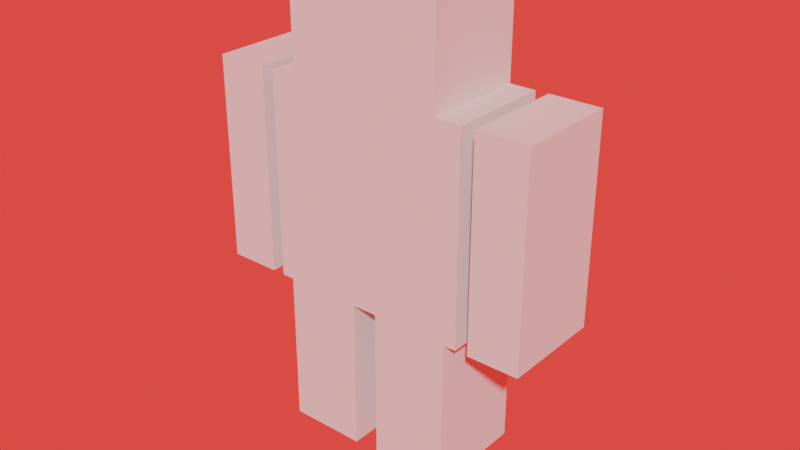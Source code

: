 # Source: animation_05_multiple_models.blend  (saved by Blender 4.3.34; exported with 4.5.12 LTS)
import bpy
from mathutils import Matrix  # noqa: F401  (used for matrix-valued properties, if any)

bpy.ops.wm.read_factory_settings(use_empty=True)
scene = bpy.context.scene
scene.name = 'tail_move'

# ---- collections
col_collection = bpy.data.collections.new('Collection'); scene.collection.children.link(col_collection)
col_dragon = bpy.data.collections.new('Dragon'); scene.collection.children.link(col_dragon)
col_character = bpy.data.collections.new('Character'); scene.collection.children.link(col_character)
col_wolf = bpy.data.collections.new('Wolf'); scene.collection.children.link(col_wolf)
col_bat = bpy.data.collections.new('Bat'); scene.collection.children.link(col_bat)
col_eagle = bpy.data.collections.new('Eagle'); scene.collection.children.link(col_eagle)
col_troll = bpy.data.collections.new('Troll'); scene.collection.children.link(col_troll)

# ---- world
world_world = bpy.data.worlds.new('World'); scene.world = world_world
world_world.use_nodes = True; world_world.node_tree.nodes.clear()
_N = world_world.node_tree.nodes; _L = world_world.node_tree.links
n0 = _N.new('ShaderNodeOutputWorld'); n0.name = 'World Output'; n0.location = (300, 300)
n1 = _N.new('ShaderNodeBackground'); n1.name = 'Background'; n1.location = (10, 300)
n2 = _N.new('ShaderNodeRGBCurve'); n2.name = 'RGB Curves'; n2.location = (-280, 280)
n2.mapping.update()
n2.inputs[1].default_value = (1.0, 0.02621, 0.03717, 1.0)
_L.new(n1.outputs[0], n0.inputs[0])
_L.new(n2.outputs[0], n1.inputs[0])
n0.is_active_output = True
world_world.color = (0.05088, 0.05088, 0.05088)
world_world.sun_shadow_jitter_overblur = 0.0

# ---- meshes
me_cube_155 = bpy.data.meshes.new('Cube.155')
me_cube_155.from_pydata([(-3.0, -2.0, -2.0), (-3.0, -2.0, 2.0), (-3.0, 2.0, -2.0), (-3.0, 2.0, 2.0), (3.0, -2.0, -2.0), (3.0, -2.0, 2.0), (3.0, 2.0, -2.0), (3.0, 2.0, 2.0), (-4.0, -2.0, -10.0), (-4.0, -2.0, -2.0), (-4.0, 2.0, -10.0), (-4.0, 2.0, -2.0), (4.0, -2.0, -10.0), (4.0, -2.0, -2.0), (4.0, 2.0, -10.0), (4.0, 2.0, -2.0), (0.5, -2.0, -16.0), (0.5, -2.0, -10.0), (0.5, 2.0, -16.0), (0.5, 2.0, -10.0), (3.5, -2.0, -16.0), (3.5, -2.0, -10.0), (3.5, 2.0, -16.0), (3.5, 2.0, -10.0), (0.5, -2.0, -15.45), (0.5, -2.0, -14.91), (0.5, -2.0, -14.36), (0.5, -2.0, -13.82), (0.5, -2.0, -13.27), (0.5, -2.0, -12.73), (0.5, -2.0, -12.18), (0.5, -2.0, -11.64), (0.5, -2.0, -11.09), (0.5, -2.0, -10.55), (0.5, 2.0, -10.55), (0.5, 2.0, -11.09), (0.5, 2.0, -11.64), (0.5, 2.0, -12.18), (0.5, 2.0, -12.73), (0.5, 2.0, -13.27), (0.5, 2.0, -13.82), (0.5, 2.0, -14.36), (0.5, 2.0, -14.91), (0.5, 2.0, -15.45), (3.5, 2.0, -10.55), (3.5, 2.0, -11.09), (3.5, 2.0, -11.64), (3.5, 2.0, -12.18), (3.5, 2.0, -12.73), (3.5, 2.0, -13.27), (3.5, 2.0, -13.82), (3.5, 2.0, -14.36), (3.5, 2.0, -14.91), (3.5, 2.0, -15.45), (3.5, -2.0, -10.55), (3.5, -2.0, -11.09), (3.5, -2.0, -11.64), (3.5, -2.0, -12.18), (3.5, -2.0, -12.73), (3.5, -2.0, -13.27), (3.5, -2.0, -13.82), (3.5, -2.0, -14.36), (3.5, -2.0, -14.91), (3.5, -2.0, -15.45), (-0.5, -2.0, -16.0), (-0.5, -2.0, -10.0), (-0.5, 2.0, -16.0), (-0.5, 2.0, -10.0), (-3.5, -2.0, -16.0), (-3.5, -2.0, -10.0), (-3.5, 2.0, -16.0), (-3.5, 2.0, -10.0), (-0.5, -2.0, -15.45), (-0.5, -2.0, -14.91), (-0.5, -2.0, -14.36), (-0.5, -2.0, -13.82), (-0.5, -2.0, -13.27), (-0.5, -2.0, -12.73), (-0.5, -2.0, -12.18), (-0.5, -2.0, -11.64), (-0.5, -2.0, -11.09), (-0.5, -2.0, -10.55), (-0.5, 2.0, -10.55), (-0.5, 2.0, -11.09), (-0.5, 2.0, -11.64), (-0.5, 2.0, -12.18), (-0.5, 2.0, -12.73), (-0.5, 2.0, -13.27), (-0.5, 2.0, -13.82), (-0.5, 2.0, -14.36), (-0.5, 2.0, -14.91), (-0.5, 2.0, -15.45), (-3.5, 2.0, -10.55), (-3.5, 2.0, -11.09), (-3.5, 2.0, -11.64), (-3.5, 2.0, -12.18), (-3.5, 2.0, -12.73), (-3.5, 2.0, -13.27), (-3.5, 2.0, -13.82), (-3.5, 2.0, -14.36), (-3.5, 2.0, -14.91), (-3.5, 2.0, -15.45), (-3.5, -2.0, -10.55), (-3.5, -2.0, -11.09), (-3.5, -2.0, -11.64), (-3.5, -2.0, -12.18), (-3.5, -2.0, -12.73), (-3.5, -2.0, -13.27), (-3.5, -2.0, -13.82), (-3.5, -2.0, -14.36), (-3.5, -2.0, -14.91), (-3.5, -2.0, -15.45), (4.5, -2.0, -10.0), (4.5, -2.0, -2.0), (4.5, 2.0, -10.0), (4.5, 2.0, -2.0), (6.5, -2.0, -10.0), (6.5, -2.0, -2.0), (6.5, 2.0, -10.0), (6.5, 2.0, -2.0), (4.5, -2.0, -9.273), (4.5, -2.0, -8.545), (4.5, -2.0, -7.818), (4.5, -2.0, -7.091), (4.5, -2.0, -6.364), (4.5, -2.0, -5.636), (4.5, -2.0, -4.909), (4.5, -2.0, -4.182), (4.5, -2.0, -3.455), (4.5, -2.0, -2.727), (4.5, 2.0, -2.727), (4.5, 2.0, -3.455), (4.5, 2.0, -4.182), (4.5, 2.0, -4.909), (4.5, 2.0, -5.636), (4.5, 2.0, -6.364), (4.5, 2.0, -7.091), (4.5, 2.0, -7.818), (4.5, 2.0, -8.545), (4.5, 2.0, -9.273), (6.5, 2.0, -2.727), (6.5, 2.0, -3.455), (6.5, 2.0, -4.182), (6.5, 2.0, -4.909), (6.5, 2.0, -5.636), (6.5, 2.0, -6.364), (6.5, 2.0, -7.091), (6.5, 2.0, -7.818), (6.5, 2.0, -8.545), (6.5, 2.0, -9.273), (6.5, -2.0, -2.727), (6.5, -2.0, -3.455), (6.5, -2.0, -4.182), (6.5, -2.0, -4.909), (6.5, -2.0, -5.636), (6.5, -2.0, -6.364), (6.5, -2.0, -7.091), (6.5, -2.0, -7.818), (6.5, -2.0, -8.545), (6.5, -2.0, -9.273), (-4.5, -2.0, -10.0), (-4.5, -2.0, -2.0), (-4.5, 2.0, -10.0), (-4.5, 2.0, -2.0), (-6.5, -2.0, -10.0), (-6.5, -2.0, -2.0), (-6.5, 2.0, -10.0), (-6.5, 2.0, -2.0), (-4.5, -2.0, -9.273), (-4.5, -2.0, -8.545), (-4.5, -2.0, -7.818), (-4.5, -2.0, -7.091), (-4.5, -2.0, -6.364), (-4.5, -2.0, -5.636), (-4.5, -2.0, -4.909), (-4.5, -2.0, -4.182), (-4.5, -2.0, -3.455), (-4.5, -2.0, -2.727), (-4.5, 2.0, -2.727), (-4.5, 2.0, -3.455), (-4.5, 2.0, -4.182), (-4.5, 2.0, -4.909), (-4.5, 2.0, -5.636), (-4.5, 2.0, -6.364), (-4.5, 2.0, -7.091), (-4.5, 2.0, -7.818), (-4.5, 2.0, -8.545), (-4.5, 2.0, -9.273), (-6.5, 2.0, -2.727), (-6.5, 2.0, -3.455), (-6.5, 2.0, -4.182), (-6.5, 2.0, -4.909), (-6.5, 2.0, -5.636), (-6.5, 2.0, -6.364), (-6.5, 2.0, -7.091), (-6.5, 2.0, -7.818), (-6.5, 2.0, -8.545), (-6.5, 2.0, -9.273), (-6.5, -2.0, -2.727), (-6.5, -2.0, -3.455), (-6.5, -2.0, -4.182), (-6.5, -2.0, -4.909), (-6.5, -2.0, -5.636), (-6.5, -2.0, -6.364), (-6.5, -2.0, -7.091), (-6.5, -2.0, -7.818), (-6.5, -2.0, -8.545), (-6.5, -2.0, -9.273)], [], [(0, 1, 3, 2), (2, 3, 7, 6), (6, 7, 5, 4), (4, 5, 1, 0), (2, 6, 4, 0), (7, 3, 1, 5), (8, 9, 11, 10), (10, 11, 15, 14), (14, 15, 13, 12), (12, 13, 9, 8), (10, 14, 12, 8), (15, 11, 9, 13), (33, 17, 19, 34), (34, 19, 23, 44), (44, 23, 21, 54), (54, 21, 17, 33), (18, 22, 20, 16), (23, 19, 17, 21), (20, 63, 24, 16), (63, 62, 25, 24), (62, 61, 26, 25), (61, 60, 27, 26), (60, 59, 28, 27), (59, 58, 29, 28), (58, 57, 30, 29), (57, 56, 31, 30), (56, 55, 32, 31), (55, 54, 33, 32), (22, 53, 63, 20), (53, 52, 62, 63), (52, 51, 61, 62), (51, 50, 60, 61), (50, 49, 59, 60), (49, 48, 58, 59), (48, 47, 57, 58), (47, 46, 56, 57), (46, 45, 55, 56), (45, 44, 54, 55), (18, 43, 53, 22), (43, 42, 52, 53), (42, 41, 51, 52), (41, 40, 50, 51), (40, 39, 49, 50), (39, 38, 48, 49), (38, 37, 47, 48), (37, 36, 46, 47), (36, 35, 45, 46), (35, 34, 44, 45), (16, 24, 43, 18), (24, 25, 42, 43), (25, 26, 41, 42), (26, 27, 40, 41), (27, 28, 39, 40), (28, 29, 38, 39), (29, 30, 37, 38), (30, 31, 36, 37), (31, 32, 35, 36), (32, 33, 34, 35), (81, 82, 67, 65), (82, 92, 71, 67), (92, 102, 69, 71), (102, 81, 65, 69), (66, 64, 68, 70), (71, 69, 65, 67), (68, 64, 72, 111), (111, 72, 73, 110), (110, 73, 74, 109), (109, 74, 75, 108), (108, 75, 76, 107), (107, 76, 77, 106), (106, 77, 78, 105), (105, 78, 79, 104), (104, 79, 80, 103), (103, 80, 81, 102), (70, 68, 111, 101), (101, 111, 110, 100), (100, 110, 109, 99), (99, 109, 108, 98), (98, 108, 107, 97), (97, 107, 106, 96), (96, 106, 105, 95), (95, 105, 104, 94), (94, 104, 103, 93), (93, 103, 102, 92), (66, 70, 101, 91), (91, 101, 100, 90), (90, 100, 99, 89), (89, 99, 98, 88), (88, 98, 97, 87), (87, 97, 96, 86), (86, 96, 95, 85), (85, 95, 94, 84), (84, 94, 93, 83), (83, 93, 92, 82), (64, 66, 91, 72), (72, 91, 90, 73), (73, 90, 89, 74), (74, 89, 88, 75), (75, 88, 87, 76), (76, 87, 86, 77), (77, 86, 85, 78), (78, 85, 84, 79), (79, 84, 83, 80), (80, 83, 82, 81), (129, 113, 115, 130), (130, 115, 119, 140), (140, 119, 117, 150), (150, 117, 113, 129), (114, 118, 116, 112), (119, 115, 113, 117), (116, 159, 120, 112), (159, 158, 121, 120), (158, 157, 122, 121), (157, 156, 123, 122), (156, 155, 124, 123), (155, 154, 125, 124), (154, 153, 126, 125), (153, 152, 127, 126), (152, 151, 128, 127), (151, 150, 129, 128), (118, 149, 159, 116), (149, 148, 158, 159), (148, 147, 157, 158), (147, 146, 156, 157), (146, 145, 155, 156), (145, 144, 154, 155), (144, 143, 153, 154), (143, 142, 152, 153), (142, 141, 151, 152), (141, 140, 150, 151), (114, 139, 149, 118), (139, 138, 148, 149), (138, 137, 147, 148), (137, 136, 146, 147), (136, 135, 145, 146), (135, 134, 144, 145), (134, 133, 143, 144), (133, 132, 142, 143), (132, 131, 141, 142), (131, 130, 140, 141), (112, 120, 139, 114), (120, 121, 138, 139), (121, 122, 137, 138), (122, 123, 136, 137), (123, 124, 135, 136), (124, 125, 134, 135), (125, 126, 133, 134), (126, 127, 132, 133), (127, 128, 131, 132), (128, 129, 130, 131), (177, 178, 163, 161), (178, 188, 167, 163), (188, 198, 165, 167), (198, 177, 161, 165), (162, 160, 164, 166), (167, 165, 161, 163), (164, 160, 168, 207), (207, 168, 169, 206), (206, 169, 170, 205), (205, 170, 171, 204), (204, 171, 172, 203), (203, 172, 173, 202), (202, 173, 174, 201), (201, 174, 175, 200), (200, 175, 176, 199), (199, 176, 177, 198), (166, 164, 207, 197), (197, 207, 206, 196), (196, 206, 205, 195), (195, 205, 204, 194), (194, 204, 203, 193), (193, 203, 202, 192), (192, 202, 201, 191), (191, 201, 200, 190), (190, 200, 199, 189), (189, 199, 198, 188), (162, 166, 197, 187), (187, 197, 196, 186), (186, 196, 195, 185), (185, 195, 194, 184), (184, 194, 193, 183), (183, 193, 192, 182), (182, 192, 191, 181), (181, 191, 190, 180), (180, 190, 189, 179), (179, 189, 188, 178), (160, 162, 187, 168), (168, 187, 186, 169), (169, 186, 185, 170), (170, 185, 184, 171), (171, 184, 183, 172), (172, 183, 182, 173), (173, 182, 181, 174), (174, 181, 180, 175), (175, 180, 179, 176), (176, 179, 178, 177)])
_uv = me_cube_155.uv_layers.new(name='UVMap')
_uv.uv.foreach_set('vector', [0.375, 0.0, 0.625, 0.0, 0.625, 0.25, 0.375, 0.25, 0.375, 0.25, 0.625, 0.25, 0.625, 0.5, 0.375, 0.5, 0.375, 0.5, 0.625, 0.5, 0.625, 0.75, 0.375, 0.75, 0.375, 0.75, 0.625, 0.75, 0.625, 1.0, 0.375, 1.0, 0.125, 0.5, 0.375, 0.5, 0.375, 0.75, 0.125, 0.75, 0.625, 0.5, 0.875, 0.5, 0.875, 0.75, 0.625, 0.75, 0.375, 0.0, 0.625, 0.0, 0.625, 0.25, 0.375, 0.25, 0.375, 0.25, 0.625, 0.25, 0.625, 0.5, 0.375, 0.5, 0.375, 0.5, 0.625, 0.5, 0.625, 0.75, 0.375, 0.75, 0.375, 0.75, 0.625, 0.75, 0.625, 1.0, 0.375, 1.0, 0.125, 0.5, 0.375, 0.5, 0.375, 0.75, 0.125, 0.75, 0.625, 0.5, 0.875, 0.5, 0.875, 0.75, 0.625, 0.75, 0.6023, 0.0, 0.625, 0.0, 0.625, 0.25, 0.6023, 0.25, 0.6023, 0.25, 0.625, 0.25, 0.625, 0.5, 0.6023, 0.5, 0.6023, 0.5, 0.625, 0.5, 0.625, 0.75, 0.6023, 0.75, 0.6023, 0.75, 0.625, 0.75, 0.625, 1.0, 0.6023, 1.0, 0.125, 0.5, 0.375, 0.5, 0.375, 0.75, 0.125, 0.75, 0.625, 0.5, 0.875, 0.5, 0.875, 0.75, 0.625, 0.75, 0.375, 0.75, 0.3977, 0.75, 0.3977, 1.0, 0.375, 1.0, 0.3977, 0.75, 0.4205, 0.75, 0.4205, 1.0, 0.3977, 1.0, 0.4205, 0.75, 0.4432, 0.75, 0.4432, 1.0, 0.4205, 1.0, 0.4432, 0.75, 0.4659, 0.75, 0.4659, 1.0, 0.4432, 1.0, 0.4659, 0.75, 0.4886, 0.75, 0.4886, 1.0, 0.4659, 1.0, 0.4886, 0.75, 0.5114, 0.75, 0.5114, 1.0, 0.4886, 1.0, 0.5114, 0.75, 0.5341, 0.75, 0.5341, 1.0, 0.5114, 1.0, 0.5341, 0.75, 0.5568, 0.75, 0.5568, 1.0, 0.5341, 1.0, 0.5568, 0.75, 0.5795, 0.75, 0.5795, 1.0, 0.5568, 1.0, 0.5795, 0.75, 0.6023, 0.75, 0.6023, 1.0, 0.5795, 1.0, 0.375, 0.5, 0.3977, 0.5, 0.3977, 0.75, 0.375, 0.75, 0.3977, 0.5, 0.4205, 0.5, 0.4205, 0.75, 0.3977, 0.75, 0.4205, 0.5, 0.4432, 0.5, 0.4432, 0.75, 0.4205, 0.75, 0.4432, 0.5, 0.4659, 0.5, 0.4659, 0.75, 0.4432, 0.75, 0.4659, 0.5, 0.4886, 0.5, 0.4886, 0.75, 0.4659, 0.75, 0.4886, 0.5, 0.5114, 0.5, 0.5114, 0.75, 0.4886, 0.75, 0.5114, 0.5, 0.5341, 0.5, 0.5341, 0.75, 0.5114, 0.75, 0.5341, 0.5, 0.5568, 0.5, 0.5568, 0.75, 0.5341, 0.75, 0.5568, 0.5, 0.5795, 0.5, 0.5795, 0.75, 0.5568, 0.75, 0.5795, 0.5, 0.6023, 0.5, 0.6023, 0.75, 0.5795, 0.75, 0.375, 0.25, 0.3977, 0.25, 0.3977, 0.5, 0.375, 0.5, 0.3977, 0.25, 0.4205, 0.25, 0.4205, 0.5, 0.3977, 0.5, 0.4205, 0.25, 0.4432, 0.25, 0.4432, 0.5, 0.4205, 0.5, 0.4432, 0.25, 0.4659, 0.25, 0.4659, 0.5, 0.4432, 0.5, 0.4659, 0.25, 0.4886, 0.25, 0.4886, 0.5, 0.4659, 0.5, 0.4886, 0.25, 0.5114, 0.25, 0.5114, 0.5, 0.4886, 0.5, 0.5114, 0.25, 0.5341, 0.25, 0.5341, 0.5, 0.5114, 0.5, 0.5341, 0.25, 0.5568, 0.25, 0.5568, 0.5, 0.5341, 0.5, 0.5568, 0.25, 0.5795, 0.25, 0.5795, 0.5, 0.5568, 0.5, 0.5795, 0.25, 0.6023, 0.25, 0.6023, 0.5, 0.5795, 0.5, 0.375, 0.0, 0.3977, 0.0, 0.3977, 0.25, 0.375, 0.25, 0.3977, 0.0, 0.4205, 0.0, 0.4205, 0.25, 0.3977, 0.25, 0.4205, 0.0, 0.4432, 0.0, 0.4432, 0.25, 0.4205, 0.25, 0.4432, 0.0, 0.4659, 0.0, 0.4659, 0.25, 0.4432, 0.25, 0.4659, 0.0, 0.4886, 0.0, 0.4886, 0.25, 0.4659, 0.25, 0.4886, 0.0, 0.5114, 0.0, 0.5114, 0.25, 0.4886, 0.25, 0.5114, 0.0, 0.5341, 0.0, 0.5341, 0.25, 0.5114, 0.25, 0.5341, 0.0, 0.5568, 0.0, 0.5568, 0.25, 0.5341, 0.25, 0.5568, 0.0, 0.5795, 0.0, 0.5795, 0.25, 0.5568, 0.25, 0.5795, 0.0, 0.6023, 0.0, 0.6023, 0.25, 0.5795, 0.25, 0.6023, 0.0, 0.6023, 0.25, 0.625, 0.25, 0.625, 0.0, 0.6023, 0.25, 0.6023, 0.5, 0.625, 0.5, 0.625, 0.25, 0.6023, 0.5, 0.6023, 0.75, 0.625, 0.75, 0.625, 0.5, 0.6023, 0.75, 0.6023, 1.0, 0.625, 1.0, 0.625, 0.75, 0.125, 0.5, 0.125, 0.75, 0.375, 0.75, 0.375, 0.5, 0.625, 0.5, 0.625, 0.75, 0.875, 0.75, 0.875, 0.5, 0.375, 0.75, 0.375, 1.0, 0.3977, 1.0, 0.3977, 0.75, 0.3977, 0.75, 0.3977, 1.0, 0.4205, 1.0, 0.4205, 0.75, 0.4205, 0.75, 0.4205, 1.0, 0.4432, 1.0, 0.4432, 0.75, 0.4432, 0.75, 0.4432, 1.0, 0.4659, 1.0, 0.4659, 0.75, 0.4659, 0.75, 0.4659, 1.0, 0.4886, 1.0, 0.4886, 0.75, 0.4886, 0.75, 0.4886, 1.0, 0.5114, 1.0, 0.5114, 0.75, 0.5114, 0.75, 0.5114, 1.0, 0.5341, 1.0, 0.5341, 0.75, 0.5341, 0.75, 0.5341, 1.0, 0.5568, 1.0, 0.5568, 0.75, 0.5568, 0.75, 0.5568, 1.0, 0.5795, 1.0, 0.5795, 0.75, 0.5795, 0.75, 0.5795, 1.0, 0.6023, 1.0, 0.6023, 0.75, 0.375, 0.5, 0.375, 0.75, 0.3977, 0.75, 0.3977, 0.5, 0.3977, 0.5, 0.3977, 0.75, 0.4205, 0.75, 0.4205, 0.5, 0.4205, 0.5, 0.4205, 0.75, 0.4432, 0.75, 0.4432, 0.5, 0.4432, 0.5, 0.4432, 0.75, 0.4659, 0.75, 0.4659, 0.5, 0.4659, 0.5, 0.4659, 0.75, 0.4886, 0.75, 0.4886, 0.5, 0.4886, 0.5, 0.4886, 0.75, 0.5114, 0.75, 0.5114, 0.5, 0.5114, 0.5, 0.5114, 0.75, 0.5341, 0.75, 0.5341, 0.5, 0.5341, 0.5, 0.5341, 0.75, 0.5568, 0.75, 0.5568, 0.5, 0.5568, 0.5, 0.5568, 0.75, 0.5795, 0.75, 0.5795, 0.5, 0.5795, 0.5, 0.5795, 0.75, 0.6023, 0.75, 0.6023, 0.5, 0.375, 0.25, 0.375, 0.5, 0.3977, 0.5, 0.3977, 0.25, 0.3977, 0.25, 0.3977, 0.5, 0.4205, 0.5, 0.4205, 0.25, 0.4205, 0.25, 0.4205, 0.5, 0.4432, 0.5, 0.4432, 0.25, 0.4432, 0.25, 0.4432, 0.5, 0.4659, 0.5, 0.4659, 0.25, 0.4659, 0.25, 0.4659, 0.5, 0.4886, 0.5, 0.4886, 0.25, 0.4886, 0.25, 0.4886, 0.5, 0.5114, 0.5, 0.5114, 0.25, 0.5114, 0.25, 0.5114, 0.5, 0.5341, 0.5, 0.5341, 0.25, 0.5341, 0.25, 0.5341, 0.5, 0.5568, 0.5, 0.5568, 0.25, 0.5568, 0.25, 0.5568, 0.5, 0.5795, 0.5, 0.5795, 0.25, 0.5795, 0.25, 0.5795, 0.5, 0.6023, 0.5, 0.6023, 0.25, 0.375, 0.0, 0.375, 0.25, 0.3977, 0.25, 0.3977, 0.0, 0.3977, 0.0, 0.3977, 0.25, 0.4205, 0.25, 0.4205, 0.0, 0.4205, 0.0, 0.4205, 0.25, 0.4432, 0.25, 0.4432, 0.0, 0.4432, 0.0, 0.4432, 0.25, 0.4659, 0.25, 0.4659, 0.0, 0.4659, 0.0, 0.4659, 0.25, 0.4886, 0.25, 0.4886, 0.0, 0.4886, 0.0, 0.4886, 0.25, 0.5114, 0.25, 0.5114, 0.0, 0.5114, 0.0, 0.5114, 0.25, 0.5341, 0.25, 0.5341, 0.0, 0.5341, 0.0, 0.5341, 0.25, 0.5568, 0.25, 0.5568, 0.0, 0.5568, 0.0, 0.5568, 0.25, 0.5795, 0.25, 0.5795, 0.0, 0.5795, 0.0, 0.5795, 0.25, 0.6023, 0.25, 0.6023, 0.0, 0.6023, 0.0, 0.625, 0.0, 0.625, 0.25, 0.6023, 0.25, 0.6023, 0.25, 0.625, 0.25, 0.625, 0.5, 0.6023, 0.5, 0.6023, 0.5, 0.625, 0.5, 0.625, 0.75, 0.6023, 0.75, 0.6023, 0.75, 0.625, 0.75, 0.625, 1.0, 0.6023, 1.0, 0.125, 0.5, 0.375, 0.5, 0.375, 0.75, 0.125, 0.75, 0.625, 0.5, 0.875, 0.5, 0.875, 0.75, 0.625, 0.75, 0.375, 0.75, 0.3977, 0.75, 0.3977, 1.0, 0.375, 1.0, 0.3977, 0.75, 0.4205, 0.75, 0.4205, 1.0, 0.3977, 1.0, 0.4205, 0.75, 0.4432, 0.75, 0.4432, 1.0, 0.4205, 1.0, 0.4432, 0.75, 0.4659, 0.75, 0.4659, 1.0, 0.4432, 1.0, 0.4659, 0.75, 0.4886, 0.75, 0.4886, 1.0, 0.4659, 1.0, 0.4886, 0.75, 0.5114, 0.75, 0.5114, 1.0, 0.4886, 1.0, 0.5114, 0.75, 0.5341, 0.75, 0.5341, 1.0, 0.5114, 1.0, 0.5341, 0.75, 0.5568, 0.75, 0.5568, 1.0, 0.5341, 1.0, 0.5568, 0.75, 0.5795, 0.75, 0.5795, 1.0, 0.5568, 1.0, 0.5795, 0.75, 0.6023, 0.75, 0.6023, 1.0, 0.5795, 1.0, 0.375, 0.5, 0.3977, 0.5, 0.3977, 0.75, 0.375, 0.75, 0.3977, 0.5, 0.4205, 0.5, 0.4205, 0.75, 0.3977, 0.75, 0.4205, 0.5, 0.4432, 0.5, 0.4432, 0.75, 0.4205, 0.75, 0.4432, 0.5, 0.4659, 0.5, 0.4659, 0.75, 0.4432, 0.75, 0.4659, 0.5, 0.4886, 0.5, 0.4886, 0.75, 0.4659, 0.75, 0.4886, 0.5, 0.5114, 0.5, 0.5114, 0.75, 0.4886, 0.75, 0.5114, 0.5, 0.5341, 0.5, 0.5341, 0.75, 0.5114, 0.75, 0.5341, 0.5, 0.5568, 0.5, 0.5568, 0.75, 0.5341, 0.75, 0.5568, 0.5, 0.5795, 0.5, 0.5795, 0.75, 0.5568, 0.75, 0.5795, 0.5, 0.6023, 0.5, 0.6023, 0.75, 0.5795, 0.75, 0.375, 0.25, 0.3977, 0.25, 0.3977, 0.5, 0.375, 0.5, 0.3977, 0.25, 0.4205, 0.25, 0.4205, 0.5, 0.3977, 0.5, 0.4205, 0.25, 0.4432, 0.25, 0.4432, 0.5, 0.4205, 0.5, 0.4432, 0.25, 0.4659, 0.25, 0.4659, 0.5, 0.4432, 0.5, 0.4659, 0.25, 0.4886, 0.25, 0.4886, 0.5, 0.4659, 0.5, 0.4886, 0.25, 0.5114, 0.25, 0.5114, 0.5, 0.4886, 0.5, 0.5114, 0.25, 0.5341, 0.25, 0.5341, 0.5, 0.5114, 0.5, 0.5341, 0.25, 0.5568, 0.25, 0.5568, 0.5, 0.5341, 0.5, 0.5568, 0.25, 0.5795, 0.25, 0.5795, 0.5, 0.5568, 0.5, 0.5795, 0.25, 0.6023, 0.25, 0.6023, 0.5, 0.5795, 0.5, 0.375, 0.0, 0.3977, 0.0, 0.3977, 0.25, 0.375, 0.25, 0.3977, 0.0, 0.4205, 0.0, 0.4205, 0.25, 0.3977, 0.25, 0.4205, 0.0, 0.4432, 0.0, 0.4432, 0.25, 0.4205, 0.25, 0.4432, 0.0, 0.4659, 0.0, 0.4659, 0.25, 0.4432, 0.25, 0.4659, 0.0, 0.4886, 0.0, 0.4886, 0.25, 0.4659, 0.25, 0.4886, 0.0, 0.5114, 0.0, 0.5114, 0.25, 0.4886, 0.25, 0.5114, 0.0, 0.5341, 0.0, 0.5341, 0.25, 0.5114, 0.25, 0.5341, 0.0, 0.5568, 0.0, 0.5568, 0.25, 0.5341, 0.25, 0.5568, 0.0, 0.5795, 0.0, 0.5795, 0.25, 0.5568, 0.25, 0.5795, 0.0, 0.6023, 0.0, 0.6023, 0.25, 0.5795, 0.25, 0.6023, 0.0, 0.6023, 0.25, 0.625, 0.25, 0.625, 0.0, 0.6023, 0.25, 0.6023, 0.5, 0.625, 0.5, 0.625, 0.25, 0.6023, 0.5, 0.6023, 0.75, 0.625, 0.75, 0.625, 0.5, 0.6023, 0.75, 0.6023, 1.0, 0.625, 1.0, 0.625, 0.75, 0.125, 0.5, 0.125, 0.75, 0.375, 0.75, 0.375, 0.5, 0.625, 0.5, 0.625, 0.75, 0.875, 0.75, 0.875, 0.5, 0.375, 0.75, 0.375, 1.0, 0.3977, 1.0, 0.3977, 0.75, 0.3977, 0.75, 0.3977, 1.0, 0.4205, 1.0, 0.4205, 0.75, 0.4205, 0.75, 0.4205, 1.0, 0.4432, 1.0, 0.4432, 0.75, 0.4432, 0.75, 0.4432, 1.0, 0.4659, 1.0, 0.4659, 0.75, 0.4659, 0.75, 0.4659, 1.0, 0.4886, 1.0, 0.4886, 0.75, 0.4886, 0.75, 0.4886, 1.0, 0.5114, 1.0, 0.5114, 0.75, 0.5114, 0.75, 0.5114, 1.0, 0.5341, 1.0, 0.5341, 0.75, 0.5341, 0.75, 0.5341, 1.0, 0.5568, 1.0, 0.5568, 0.75, 0.5568, 0.75, 0.5568, 1.0, 0.5795, 1.0, 0.5795, 0.75, 0.5795, 0.75, 0.5795, 1.0, 0.6023, 1.0, 0.6023, 0.75, 0.375, 0.5, 0.375, 0.75, 0.3977, 0.75, 0.3977, 0.5, 0.3977, 0.5, 0.3977, 0.75, 0.4205, 0.75, 0.4205, 0.5, 0.4205, 0.5, 0.4205, 0.75, 0.4432, 0.75, 0.4432, 0.5, 0.4432, 0.5, 0.4432, 0.75, 0.4659, 0.75, 0.4659, 0.5, 0.4659, 0.5, 0.4659, 0.75, 0.4886, 0.75, 0.4886, 0.5, 0.4886, 0.5, 0.4886, 0.75, 0.5114, 0.75, 0.5114, 0.5, 0.5114, 0.5, 0.5114, 0.75, 0.5341, 0.75, 0.5341, 0.5, 0.5341, 0.5, 0.5341, 0.75, 0.5568, 0.75, 0.5568, 0.5, 0.5568, 0.5, 0.5568, 0.75, 0.5795, 0.75, 0.5795, 0.5, 0.5795, 0.5, 0.5795, 0.75, 0.6023, 0.75, 0.6023, 0.5, 0.375, 0.25, 0.375, 0.5, 0.3977, 0.5, 0.3977, 0.25, 0.3977, 0.25, 0.3977, 0.5, 0.4205, 0.5, 0.4205, 0.25, 0.4205, 0.25, 0.4205, 0.5, 0.4432, 0.5, 0.4432, 0.25, 0.4432, 0.25, 0.4432, 0.5, 0.4659, 0.5, 0.4659, 0.25, 0.4659, 0.25, 0.4659, 0.5, 0.4886, 0.5, 0.4886, 0.25, 0.4886, 0.25, 0.4886, 0.5, 0.5114, 0.5, 0.5114, 0.25, 0.5114, 0.25, 0.5114, 0.5, 0.5341, 0.5, 0.5341, 0.25, 0.5341, 0.25, 0.5341, 0.5, 0.5568, 0.5, 0.5568, 0.25, 0.5568, 0.25, 0.5568, 0.5, 0.5795, 0.5, 0.5795, 0.25, 0.5795, 0.25, 0.5795, 0.5, 0.6023, 0.5, 0.6023, 0.25, 0.375, 0.0, 0.375, 0.25, 0.3977, 0.25, 0.3977, 0.0, 0.3977, 0.0, 0.3977, 0.25, 0.4205, 0.25, 0.4205, 0.0, 0.4205, 0.0, 0.4205, 0.25, 0.4432, 0.25, 0.4432, 0.0, 0.4432, 0.0, 0.4432, 0.25, 0.4659, 0.25, 0.4659, 0.0, 0.4659, 0.0, 0.4659, 0.25, 0.4886, 0.25, 0.4886, 0.0, 0.4886, 0.0, 0.4886, 0.25, 0.5114, 0.25, 0.5114, 0.0, 0.5114, 0.0, 0.5114, 0.25, 0.5341, 0.25, 0.5341, 0.0, 0.5341, 0.0, 0.5341, 0.25, 0.5568, 0.25, 0.5568, 0.0, 0.5568, 0.0, 0.5568, 0.25, 0.5795, 0.25, 0.5795, 0.0, 0.5795, 0.0, 0.5795, 0.25, 0.6023, 0.25, 0.6023, 0.0])
me_cube_155.update()
arm_armature = bpy.data.armatures.new('Armature')  # bones are not reproduced

# ---- objects
ob_head___troll = bpy.data.objects.new('head___Troll', me_cube_155)
ob_torso___arm___troll = bpy.data.objects.new('torso___arm___Troll', arm_armature)

# ---- transforms, parenting, visibility, modifiers, constraints
ob_head___troll.parent = ob_torso___arm___troll
ob_head___troll.location = (0.0, 0.0, 13.0)
_vg = ob_head___troll.vertex_groups.new(name='torso_spine_0_bone')
_vg = ob_head___troll.vertex_groups.new(name='torso_spine_1_bone')
_vg = ob_head___troll.vertex_groups.new(name='torso_hip_bone.l')
for _i, _w in zip([10, 12, 14, 17, 19, 21, 23, 32, 33, 34, 35, 44, 45, 46, 47, 48, 54, 55, 56, 57, 58], [0.1082, 0.2709, 0.4644, 0.05057, 0.04536, 0.2915, 0.2814, 0.003981, 0.02465, 0.02083, 0.001466, 0.1786, 0.1135, 0.07216, 0.04186, 0.008544, 0.1848, 0.1172, 0.07445, 0.04466, 0.01026]): _vg.add([_i], _w, 'REPLACE')
_vg = ob_head___troll.vertex_groups.new(name='leg_0_bone.l')
for _i, _w in zip([10, 12, 14, 16, 17, 18, 19, 20, 21, 22, 23, 24, 25, 26, 27, 28, 29, 30, 31, 32, 33, 34, 35, 36, 37, 38, 39, 40, 41, 42, 43, 44, 45, 46, 47, 48, 49, 50, 51, 52, 53, 54, 55, 56, 57, 58, 59, 60, 61, 62, 63], [0.1082, 0.2709, 0.4644, 0.05908, 0.8905, 0.06071, 0.8949, 0.05954, 0.6658, 0.05803, 0.674, 0.07816, 0.112, 0.167, 0.2536, 0.3883, 0.5965, 0.7292, 0.8116, 0.86, 0.8842, 0.887, 0.8618, 0.8128, 0.7299, 0.5971, 0.3887, 0.254, 0.1674, 0.1126, 0.07914, 0.7517, 0.7789, 0.762, 0.6988, 0.5779, 0.3769, 0.2466, 0.1627, 0.1093, 0.07652, 0.7467, 0.7758, 0.7601, 0.6977, 0.5773, 0.3766, 0.2465, 0.1629, 0.1098, 0.07736]): _vg.add([_i], _w, 'REPLACE')
_vg = ob_head___troll.vertex_groups.new(name='leg_1_bone.l')
for _i, _w in zip([16, 17, 18, 19, 20, 21, 22, 23, 24, 25, 26, 27, 28, 29, 30, 31, 32, 33, 34, 35, 36, 37, 38, 39, 40, 41, 42, 43, 44, 45, 46, 47, 48, 49, 50, 51, 52, 53, 54, 55, 56, 57, 58, 59, 60, 61, 62, 63], [0.9395, 0.05894, 0.9379, 0.05743, 0.9378, 0.03549, 0.9395, 0.03918, 0.9202, 0.8858, 0.8299, 0.7419, 0.6052, 0.394, 0.2573, 0.1691, 0.113, 0.07844, 0.07755, 0.1125, 0.1688, 0.2571, 0.3939, 0.605, 0.7416, 0.8295, 0.8852, 0.9192, 0.06965, 0.1077, 0.1658, 0.2553, 0.3928, 0.6044, 0.7414, 0.8296, 0.8856, 0.9201, 0.06856, 0.107, 0.1654, 0.255, 0.3926, 0.6042, 0.7412, 0.8292, 0.885, 0.9191]): _vg.add([_i], _w, 'REPLACE')
_vg = ob_head___troll.vertex_groups.new(name='torso_hip_bone.r')
for _i, _w in zip([8, 10, 12, 65, 67, 69, 71, 80, 81, 82, 83, 92, 93, 94, 95, 96, 102, 103, 104, 105, 106], [0.4644, 0.2709, 0.1082, 0.05057, 0.04536, 0.2915, 0.2814, 0.003981, 0.02465, 0.02083, 0.001466, 0.1786, 0.1135, 0.07216, 0.04186, 0.008544, 0.1848, 0.1172, 0.07445, 0.04466, 0.01026]): _vg.add([_i], _w, 'REPLACE')
_vg = ob_head___troll.vertex_groups.new(name='leg_0_bone.r')
for _i, _w in zip([8, 10, 12, 64, 65, 66, 67, 68, 69, 70, 71, 72, 73, 74, 75, 76, 77, 78, 79, 80, 81, 82, 83, 84, 85, 86, 87, 88, 89, 90, 91, 92, 93, 94, 95, 96, 97, 98, 99, 100, 101, 102, 103, 104, 105, 106, 107, 108, 109, 110, 111], [0.4644, 0.2709, 0.1082, 0.05908, 0.8905, 0.06071, 0.8949, 0.05954, 0.6658, 0.05803, 0.674, 0.07816, 0.112, 0.167, 0.2536, 0.3883, 0.5965, 0.7292, 0.8116, 0.86, 0.8842, 0.887, 0.8618, 0.8128, 0.7299, 0.5971, 0.3887, 0.254, 0.1674, 0.1126, 0.07914, 0.7517, 0.7789, 0.762, 0.6988, 0.5779, 0.3769, 0.2466, 0.1627, 0.1093, 0.07652, 0.7467, 0.7758, 0.7601, 0.6977, 0.5773, 0.3766, 0.2465, 0.1629, 0.1098, 0.07736]): _vg.add([_i], _w, 'REPLACE')
_vg = ob_head___troll.vertex_groups.new(name='leg_1_bone.r')
for _i, _w in zip([64, 65, 66, 67, 68, 69, 70, 71, 72, 73, 74, 75, 76, 77, 78, 79, 80, 81, 82, 83, 84, 85, 86, 87, 88, 89, 90, 91, 92, 93, 94, 95, 96, 97, 98, 99, 100, 101, 102, 103, 104, 105, 106, 107, 108, 109, 110, 111], [0.9395, 0.05894, 0.9379, 0.05743, 0.9378, 0.03549, 0.9395, 0.03918, 0.9202, 0.8858, 0.8299, 0.7419, 0.6052, 0.394, 0.2573, 0.1691, 0.113, 0.07844, 0.07755, 0.1125, 0.1688, 0.2571, 0.3939, 0.605, 0.7416, 0.8295, 0.8852, 0.9192, 0.06965, 0.1077, 0.1658, 0.2553, 0.3928, 0.6044, 0.7414, 0.8296, 0.8856, 0.9201, 0.06856, 0.107, 0.1654, 0.255, 0.3926, 0.6042, 0.7412, 0.8292, 0.885, 0.9191]): _vg.add([_i], _w, 'REPLACE')
_vg = ob_head___troll.vertex_groups.new(name='torso_collarbone_bone.l')
for _i, _w in zip([0, 1, 2, 3, 4, 5, 6, 7, 9, 11, 12, 13, 14, 15, 113, 115, 117, 119, 127, 128, 129, 130, 131, 132, 140, 141, 142, 143, 144, 150, 151, 152, 153, 154], [0.1514, 0.3301, 0.1355, 0.3248, 0.8645, 0.6752, 0.8486, 0.6699, 0.008974, 0.03271, 0.2207, 0.924, 0.02405, 0.9399, 0.08967, 0.09807, 0.3492, 0.3519, 0.001281, 0.03219, 0.06311, 0.06713, 0.03604, 0.00313, 0.3109, 0.1669, 0.08981, 0.04687, 0.002351, 0.3096, 0.1661, 0.08937, 0.04638, 0.002084]): _vg.add([_i], _w, 'REPLACE')
_vg = ob_head___troll.vertex_groups.new(name='arm_0_bone.l')
for _i, _w in zip([113, 115, 116, 117, 118, 119, 120, 121, 122, 123, 124, 125, 126, 127, 128, 129, 130, 131, 132, 133, 134, 135, 136, 137, 138, 139, 140, 141, 142, 143, 144, 145, 146, 147, 148, 149, 150, 151, 152, 153, 154, 155, 156, 157, 158, 159], [0.8915, 0.8815, 0.003817, 0.6341, 0.003212, 0.6312, 0.01341, 0.05313, 0.09653, 0.1802, 0.3402, 0.6458, 0.8018, 0.8771, 0.9065, 0.9075, 0.9027, 0.9042, 0.876, 0.8013, 0.6455, 0.34, 0.1801, 0.09629, 0.05268, 0.01158, 0.6603, 0.7736, 0.7993, 0.751, 0.6147, 0.3464, 0.1948, 0.1099, 0.06302, 0.02639, 0.6617, 0.7744, 0.7998, 0.7513, 0.6148, 0.3465, 0.1949, 0.11, 0.06315, 0.02681]): _vg.add([_i], _w, 'REPLACE')
_vg = ob_head___troll.vertex_groups.new(name='arm_1_bone.l')
for _i, _w in zip([112, 114, 116, 118, 120, 121, 122, 123, 124, 125, 126, 127, 128, 129, 130, 131, 132, 133, 134, 135, 136, 137, 138, 139, 140, 141, 142, 143, 144, 145, 146, 147, 148, 149, 150, 151, 152, 153, 154, 155, 156, 157, 158, 159], [0.9764, 0.9784, 0.9722, 0.9725, 0.9676, 0.9458, 0.9016, 0.8166, 0.6544, 0.345, 0.1826, 0.09722, 0.05237, 0.008801, 0.01038, 0.05275, 0.0974, 0.1827, 0.3451, 0.6545, 0.8167, 0.9019, 0.9462, 0.9685, 0.007524, 0.05953, 0.1109, 0.2006, 0.3592, 0.6395, 0.7975, 0.8859, 0.9346, 0.9604, 0.007317, 0.05945, 0.1108, 0.2005, 0.3591, 0.6394, 0.7974, 0.8858, 0.9345, 0.9602]): _vg.add([_i], _w, 'REPLACE')
_vg = ob_head___troll.vertex_groups.new(name='torso_collarbone_bone.r')
for _i, _w in zip([0, 1, 2, 3, 4, 5, 6, 7, 8, 9, 10, 11, 13, 15, 161, 163, 165, 167, 175, 176, 177, 178, 179, 180, 188, 189, 190, 191, 192, 198, 199, 200, 201, 202], [0.8486, 0.6699, 0.8645, 0.6752, 0.1355, 0.3248, 0.1514, 0.3301, 0.02405, 0.9399, 0.2207, 0.924, 0.03271, 0.008974, 0.08967, 0.09807, 0.3492, 0.3519, 0.001281, 0.03219, 0.06311, 0.06713, 0.03604, 0.00313, 0.3109, 0.1669, 0.08981, 0.04687, 0.002351, 0.3096, 0.1661, 0.08937, 0.04638, 0.002084]): _vg.add([_i], _w, 'REPLACE')
_vg = ob_head___troll.vertex_groups.new(name='arm_0_bone.r')
for _i, _w in zip([161, 163, 164, 165, 166, 167, 168, 169, 170, 171, 172, 173, 174, 175, 176, 177, 178, 179, 180, 181, 182, 183, 184, 185, 186, 187, 188, 189, 190, 191, 192, 193, 194, 195, 196, 197, 198, 199, 200, 201, 202, 203, 204, 205, 206, 207], [0.8915, 0.8815, 0.003817, 0.6341, 0.003212, 0.6312, 0.01341, 0.05313, 0.09653, 0.1802, 0.3402, 0.6458, 0.8018, 0.8771, 0.9065, 0.9075, 0.9027, 0.9042, 0.876, 0.8013, 0.6455, 0.34, 0.1801, 0.09629, 0.05268, 0.01158, 0.6603, 0.7736, 0.7993, 0.751, 0.6147, 0.3464, 0.1948, 0.1099, 0.06302, 0.02639, 0.6617, 0.7744, 0.7998, 0.7513, 0.6148, 0.3465, 0.1949, 0.11, 0.06315, 0.02681]): _vg.add([_i], _w, 'REPLACE')
_vg = ob_head___troll.vertex_groups.new(name='arm_1_bone.r')
for _i, _w in zip([160, 162, 164, 166, 168, 169, 170, 171, 172, 173, 174, 175, 176, 177, 178, 179, 180, 181, 182, 183, 184, 185, 186, 187, 188, 189, 190, 191, 192, 193, 194, 195, 196, 197, 198, 199, 200, 201, 202, 203, 204, 205, 206, 207], [0.9764, 0.9784, 0.9722, 0.9725, 0.9676, 0.9458, 0.9016, 0.8166, 0.6544, 0.345, 0.1826, 0.09722, 0.05237, 0.008801, 0.01038, 0.05275, 0.0974, 0.1827, 0.3451, 0.6545, 0.8167, 0.9019, 0.9462, 0.9685, 0.007524, 0.05953, 0.1109, 0.2006, 0.3592, 0.6395, 0.7975, 0.8859, 0.9346, 0.9604, 0.007317, 0.05945, 0.1108, 0.2005, 0.3591, 0.6394, 0.7974, 0.8858, 0.9345, 0.9602]): _vg.add([_i], _w, 'REPLACE')
_m = ob_head___troll.modifiers.new('Armature', 'ARMATURE')
_m.object = ob_torso___arm___troll
ob_torso___arm___troll.location = (0.0, 0.0, 0.0)

# ---- collection membership
col_troll.objects.link(ob_head___troll)
col_troll.objects.link(ob_torso___arm___troll)

# ---- scene / render settings (as saved in the file)
scene.frame_start = 0; scene.frame_end = 40; scene.frame_set(0)
scene.render.engine = 'BLENDER_EEVEE_NEXT'
scene.render.fps = 40
bpy.context.view_layer.update()

# ---- added for rendering (the .blend has no active camera and no usable light): camera, sun
cam_auto = bpy.data.cameras.new('AutoCamera')
cam_auto.lens = 50.0
cam_auto.sensor_width = 36.0
cam_auto.clip_end = 1000.0
ob_auto_camera = bpy.data.objects.new('AutoCamera', cam_auto)
scene.collection.objects.link(ob_auto_camera)
ob_auto_camera.location = (22.3401, -26.8459, 23.4723)
ob_auto_camera.rotation_euler = (1.09748, -7.21219e-08, 0.694738)
scene.camera = ob_auto_camera
light_auto_sun = bpy.data.lights.new('AutoSun', 'SUN')
light_auto_sun.energy = 3.0
light_auto_sun.angle = 0.0523599
ob_auto_sun = bpy.data.objects.new('AutoSun', light_auto_sun)
scene.collection.objects.link(ob_auto_sun)
ob_auto_sun.rotation_euler = (0.872665, 0.174533, 0.523599)
bpy.context.view_layer.update()
